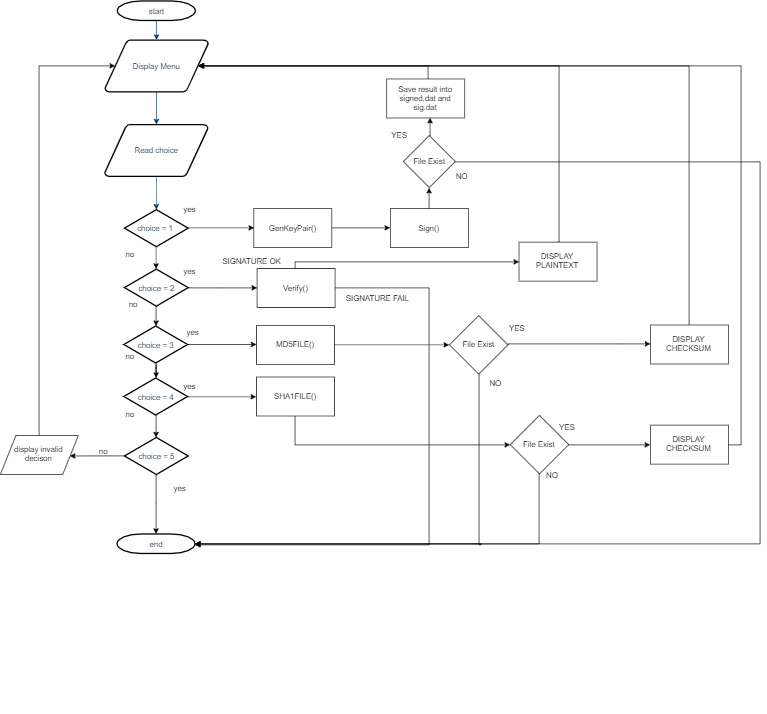

The diagram above was exported from draw.io. Its source (the exported page's mxGraphModel, read from the mxfile embedded in the PNG):
<mxGraphModel dx="1945" dy="854" grid="1" gridSize="10" guides="1" tooltips="1" connect="1" arrows="1" fold="1" page="1" pageScale="1" pageWidth="1169" pageHeight="827" background="#ffffff" math="0" shadow="0">
  <root>
    <mxCell id="0" />
    <mxCell id="1" parent="0" />
    <mxCell id="2" value="start" style="shape=mxgraph.flowchart.terminator;fillColor=#FFFFFF;strokeColor=#000000;strokeWidth=2;gradientColor=none;gradientDirection=north;fontColor=#001933;fontStyle=0;html=1;" parent="1" vertex="1">
      <mxGeometry x="260" y="60" width="120" height="30" as="geometry" />
    </mxCell>
    <mxCell id="3" value="Display Menu" style="shape=mxgraph.flowchart.data;fillColor=#FFFFFF;strokeColor=#000000;strokeWidth=2;gradientColor=none;gradientDirection=north;fontColor=#001933;fontStyle=0;html=1;" parent="1" vertex="1">
      <mxGeometry x="241" y="120" width="159" height="80" as="geometry" />
    </mxCell>
    <mxCell id="5" value="Read choice" style="shape=mxgraph.flowchart.data;fillColor=#FFFFFF;strokeColor=#000000;strokeWidth=2;gradientColor=none;gradientDirection=north;fontColor=#001933;fontStyle=0;html=1;" parent="1" vertex="1">
      <mxGeometry x="240.5" y="250" width="159" height="80" as="geometry" />
    </mxCell>
    <mxCell id="89o8AOGIrQpvs_Cp5eXk-57" style="edgeStyle=orthogonalEdgeStyle;rounded=0;orthogonalLoop=1;jettySize=auto;html=1;exitX=0.5;exitY=1;exitDx=0;exitDy=0;exitPerimeter=0;entryX=0.5;entryY=0;entryDx=0;entryDy=0;entryPerimeter=0;" parent="1" source="6" target="89o8AOGIrQpvs_Cp5eXk-56" edge="1">
      <mxGeometry relative="1" as="geometry" />
    </mxCell>
    <mxCell id="89o8AOGIrQpvs_Cp5eXk-74" style="edgeStyle=orthogonalEdgeStyle;rounded=0;orthogonalLoop=1;jettySize=auto;html=1;exitX=1;exitY=0.5;exitDx=0;exitDy=0;exitPerimeter=0;entryX=0;entryY=0.5;entryDx=0;entryDy=0;" parent="1" source="6" target="89o8AOGIrQpvs_Cp5eXk-72" edge="1">
      <mxGeometry relative="1" as="geometry" />
    </mxCell>
    <mxCell id="6" value="choice = 1&amp;nbsp;" style="shape=mxgraph.flowchart.decision;fillColor=#FFFFFF;strokeColor=#000000;strokeWidth=2;gradientColor=none;gradientDirection=north;fontColor=#001933;fontStyle=0;html=1;" parent="1" vertex="1">
      <mxGeometry x="271" y="381" width="98" height="57" as="geometry" />
    </mxCell>
    <mxCell id="7" style="fontColor=#001933;fontStyle=1;strokeColor=#003366;strokeWidth=1;html=1;" parent="1" source="2" target="3" edge="1">
      <mxGeometry relative="1" as="geometry" />
    </mxCell>
    <mxCell id="8" style="fontColor=#001933;fontStyle=1;strokeColor=#003366;strokeWidth=1;html=1;" parent="1" source="3" target="5" edge="1">
      <mxGeometry relative="1" as="geometry" />
    </mxCell>
    <mxCell id="9" style="entryX=0.5;entryY=0;entryPerimeter=0;fontColor=#001933;fontStyle=1;strokeColor=#003366;strokeWidth=1;html=1;" parent="1" source="5" target="6" edge="1">
      <mxGeometry relative="1" as="geometry" />
    </mxCell>
    <mxCell id="40" value="end" style="shape=mxgraph.flowchart.terminator;fillColor=#FFFFFF;strokeColor=#000000;strokeWidth=2;gradientColor=none;gradientDirection=north;fontColor=#001933;fontStyle=0;html=1;" parent="1" vertex="1">
      <mxGeometry x="259.5" y="880" width="120" height="30" as="geometry" />
    </mxCell>
    <mxCell id="89o8AOGIrQpvs_Cp5eXk-60" value="" style="edgeStyle=orthogonalEdgeStyle;rounded=0;orthogonalLoop=1;jettySize=auto;html=1;" parent="1" source="89o8AOGIrQpvs_Cp5eXk-55" target="89o8AOGIrQpvs_Cp5eXk-59" edge="1">
      <mxGeometry relative="1" as="geometry" />
    </mxCell>
    <mxCell id="89o8AOGIrQpvs_Cp5eXk-97" style="edgeStyle=orthogonalEdgeStyle;rounded=0;orthogonalLoop=1;jettySize=auto;html=1;" parent="1" source="89o8AOGIrQpvs_Cp5eXk-55" target="89o8AOGIrQpvs_Cp5eXk-92" edge="1">
      <mxGeometry relative="1" as="geometry">
        <Array as="points">
          <mxPoint x="549" y="589" />
        </Array>
      </mxGeometry>
    </mxCell>
    <mxCell id="89o8AOGIrQpvs_Cp5eXk-55" value="choice = 3" style="shape=mxgraph.flowchart.decision;fillColor=#FFFFFF;strokeColor=#000000;strokeWidth=2;gradientColor=none;gradientDirection=north;fontColor=#001933;fontStyle=0;html=1;" parent="1" vertex="1">
      <mxGeometry x="270" y="560" width="98" height="57" as="geometry" />
    </mxCell>
    <mxCell id="89o8AOGIrQpvs_Cp5eXk-70" value="" style="edgeStyle=orthogonalEdgeStyle;rounded=0;orthogonalLoop=1;jettySize=auto;html=1;" parent="1" source="89o8AOGIrQpvs_Cp5eXk-59" target="89o8AOGIrQpvs_Cp5eXk-62" edge="1">
      <mxGeometry relative="1" as="geometry" />
    </mxCell>
    <mxCell id="89o8AOGIrQpvs_Cp5eXk-101" style="edgeStyle=orthogonalEdgeStyle;rounded=0;orthogonalLoop=1;jettySize=auto;html=1;exitX=1;exitY=0.5;exitDx=0;exitDy=0;exitPerimeter=0;entryX=0;entryY=0.5;entryDx=0;entryDy=0;" parent="1" source="89o8AOGIrQpvs_Cp5eXk-59" target="89o8AOGIrQpvs_Cp5eXk-100" edge="1">
      <mxGeometry relative="1" as="geometry" />
    </mxCell>
    <mxCell id="89o8AOGIrQpvs_Cp5eXk-59" value="choice = 4" style="shape=mxgraph.flowchart.decision;fillColor=#FFFFFF;strokeColor=#000000;strokeWidth=2;gradientColor=none;gradientDirection=north;fontColor=#001933;fontStyle=0;html=1;" parent="1" vertex="1">
      <mxGeometry x="270" y="640" width="98" height="57" as="geometry" />
    </mxCell>
    <mxCell id="89o8AOGIrQpvs_Cp5eXk-58" style="edgeStyle=orthogonalEdgeStyle;rounded=0;orthogonalLoop=1;jettySize=auto;html=1;exitX=0.5;exitY=1;exitDx=0;exitDy=0;exitPerimeter=0;" parent="1" source="89o8AOGIrQpvs_Cp5eXk-56" target="89o8AOGIrQpvs_Cp5eXk-55" edge="1">
      <mxGeometry relative="1" as="geometry" />
    </mxCell>
    <mxCell id="MW-JlaTDSDMbNxXNTJEu-42" style="edgeStyle=orthogonalEdgeStyle;rounded=0;orthogonalLoop=1;jettySize=auto;html=1;entryX=0;entryY=0.5;entryDx=0;entryDy=0;" edge="1" parent="1" source="89o8AOGIrQpvs_Cp5eXk-56" target="89o8AOGIrQpvs_Cp5eXk-87">
      <mxGeometry relative="1" as="geometry" />
    </mxCell>
    <mxCell id="89o8AOGIrQpvs_Cp5eXk-56" value="choice = 2" style="shape=mxgraph.flowchart.decision;fillColor=#FFFFFF;strokeColor=#000000;strokeWidth=2;gradientColor=none;gradientDirection=north;fontColor=#001933;fontStyle=0;html=1;" parent="1" vertex="1">
      <mxGeometry x="271" y="472.5" width="98" height="57" as="geometry" />
    </mxCell>
    <mxCell id="89o8AOGIrQpvs_Cp5eXk-84" value="" style="edgeStyle=orthogonalEdgeStyle;rounded=0;orthogonalLoop=1;jettySize=auto;html=1;" parent="1" source="89o8AOGIrQpvs_Cp5eXk-62" edge="1">
      <mxGeometry relative="1" as="geometry">
        <mxPoint x="187" y="760.0000000000002" as="targetPoint" />
      </mxGeometry>
    </mxCell>
    <mxCell id="89o8AOGIrQpvs_Cp5eXk-99" value="" style="edgeStyle=orthogonalEdgeStyle;rounded=0;orthogonalLoop=1;jettySize=auto;html=1;entryX=0.5;entryY=0;entryDx=0;entryDy=0;entryPerimeter=0;" parent="1" source="89o8AOGIrQpvs_Cp5eXk-62" target="40" edge="1">
      <mxGeometry relative="1" as="geometry">
        <mxPoint x="320" y="868.5" as="targetPoint" />
      </mxGeometry>
    </mxCell>
    <mxCell id="89o8AOGIrQpvs_Cp5eXk-62" value="choice = 5" style="shape=mxgraph.flowchart.decision;fillColor=#FFFFFF;strokeColor=#000000;strokeWidth=2;gradientColor=none;gradientDirection=north;fontColor=#001933;fontStyle=0;html=1;" parent="1" vertex="1">
      <mxGeometry x="271" y="731.5" width="98" height="57" as="geometry" />
    </mxCell>
    <mxCell id="89o8AOGIrQpvs_Cp5eXk-66" value="yes" style="text;html=1;resizable=0;points=[];autosize=1;align=left;verticalAlign=top;spacingTop=-4;" parent="1" vertex="1">
      <mxGeometry x="359.5" y="371" width="30" height="20" as="geometry" />
    </mxCell>
    <mxCell id="89o8AOGIrQpvs_Cp5eXk-67" value="yes" style="text;html=1;resizable=0;points=[];autosize=1;align=left;verticalAlign=top;spacingTop=-4;" parent="1" vertex="1">
      <mxGeometry x="359.5" y="643.5" width="30" height="20" as="geometry" />
    </mxCell>
    <mxCell id="89o8AOGIrQpvs_Cp5eXk-68" value="yes" style="text;html=1;resizable=0;points=[];autosize=1;align=left;verticalAlign=top;spacingTop=-4;" parent="1" vertex="1">
      <mxGeometry x="365" y="560" width="30" height="20" as="geometry" />
    </mxCell>
    <mxCell id="89o8AOGIrQpvs_Cp5eXk-69" value="yes" style="text;html=1;resizable=0;points=[];autosize=1;align=left;verticalAlign=top;spacingTop=-4;" parent="1" vertex="1">
      <mxGeometry x="359.5" y="466.5" width="30" height="20" as="geometry" />
    </mxCell>
    <mxCell id="89o8AOGIrQpvs_Cp5eXk-71" value="yes" style="text;html=1;resizable=0;points=[];autosize=1;align=left;verticalAlign=top;spacingTop=-4;" parent="1" vertex="1">
      <mxGeometry x="344.5" y="800" width="30" height="20" as="geometry" />
    </mxCell>
    <mxCell id="89o8AOGIrQpvs_Cp5eXk-76" value="" style="edgeStyle=orthogonalEdgeStyle;rounded=0;orthogonalLoop=1;jettySize=auto;html=1;entryX=0;entryY=0.5;entryDx=0;entryDy=0;" parent="1" source="89o8AOGIrQpvs_Cp5eXk-72" target="89o8AOGIrQpvs_Cp5eXk-73" edge="1">
      <mxGeometry relative="1" as="geometry">
        <mxPoint x="660" y="438.1724137931035" as="targetPoint" />
      </mxGeometry>
    </mxCell>
    <mxCell id="89o8AOGIrQpvs_Cp5eXk-72" value="GenKeyPair()" style="rounded=0;whiteSpace=wrap;html=1;" parent="1" vertex="1">
      <mxGeometry x="470" y="379.5" width="120" height="60" as="geometry" />
    </mxCell>
    <mxCell id="89o8AOGIrQpvs_Cp5eXk-134" style="edgeStyle=orthogonalEdgeStyle;rounded=0;orthogonalLoop=1;jettySize=auto;html=1;exitX=0.5;exitY=0;exitDx=0;exitDy=0;entryX=0.5;entryY=1;entryDx=0;entryDy=0;" parent="1" source="89o8AOGIrQpvs_Cp5eXk-73" target="VldwvXSPssoDv_VjhXsa-44" edge="1">
      <mxGeometry relative="1" as="geometry">
        <mxPoint x="737.7241379310344" y="378.8620689655172" as="sourcePoint" />
        <mxPoint x="738.0588235294117" y="330.17647058823536" as="targetPoint" />
        <Array as="points">
          <mxPoint x="740" y="370" />
          <mxPoint x="740" y="370" />
        </Array>
      </mxGeometry>
    </mxCell>
    <mxCell id="T2BpzepeSOLf--2EXwNq-45" style="edgeStyle=orthogonalEdgeStyle;rounded=0;orthogonalLoop=1;jettySize=auto;html=1;exitX=0.985;exitY=0.503;exitDx=0;exitDy=0;exitPerimeter=0;" parent="1" source="VldwvXSPssoDv_VjhXsa-44" edge="1">
      <mxGeometry relative="1" as="geometry">
        <mxPoint x="380" y="895" as="targetPoint" />
        <mxPoint x="781" y="310" as="sourcePoint" />
        <Array as="points">
          <mxPoint x="1249" y="307" />
          <mxPoint x="1249" y="895" />
        </Array>
      </mxGeometry>
    </mxCell>
    <mxCell id="89o8AOGIrQpvs_Cp5eXk-73" value="Sign()" style="rounded=0;whiteSpace=wrap;html=1;" parent="1" vertex="1">
      <mxGeometry x="680" y="379.5" width="120" height="60" as="geometry" />
    </mxCell>
    <mxCell id="89o8AOGIrQpvs_Cp5eXk-77" value="no" style="text;html=1;resizable=0;points=[];autosize=1;align=left;verticalAlign=top;spacingTop=-4;" parent="1" vertex="1">
      <mxGeometry x="271" y="441" width="30" height="20" as="geometry" />
    </mxCell>
    <mxCell id="89o8AOGIrQpvs_Cp5eXk-79" value="no" style="text;html=1;resizable=0;points=[];autosize=1;align=left;verticalAlign=top;spacingTop=-4;" parent="1" vertex="1">
      <mxGeometry x="271" y="597" width="30" height="20" as="geometry" />
    </mxCell>
    <mxCell id="89o8AOGIrQpvs_Cp5eXk-80" value="no" style="text;html=1;resizable=0;points=[];autosize=1;align=left;verticalAlign=top;spacingTop=-4;" parent="1" vertex="1">
      <mxGeometry x="276" y="517.5" width="30" height="20" as="geometry" />
    </mxCell>
    <mxCell id="89o8AOGIrQpvs_Cp5eXk-81" value="no" style="text;html=1;resizable=0;points=[];autosize=1;align=left;verticalAlign=top;spacingTop=-4;" parent="1" vertex="1">
      <mxGeometry x="271" y="687" width="30" height="20" as="geometry" />
    </mxCell>
    <mxCell id="89o8AOGIrQpvs_Cp5eXk-85" style="edgeStyle=orthogonalEdgeStyle;rounded=0;orthogonalLoop=1;jettySize=auto;html=1;entryX=0.095;entryY=0.5;entryDx=0;entryDy=0;entryPerimeter=0;" parent="1" source="89o8AOGIrQpvs_Cp5eXk-82" target="3" edge="1">
      <mxGeometry relative="1" as="geometry">
        <Array as="points">
          <mxPoint x="140" y="160" />
        </Array>
      </mxGeometry>
    </mxCell>
    <mxCell id="89o8AOGIrQpvs_Cp5eXk-82" value="display invalid decison" style="shape=parallelogram;perimeter=parallelogramPerimeter;whiteSpace=wrap;html=1;" parent="1" vertex="1">
      <mxGeometry x="80" y="728.5" width="120" height="60" as="geometry" />
    </mxCell>
    <mxCell id="89o8AOGIrQpvs_Cp5eXk-86" value="no" style="text;html=1;resizable=0;points=[];autosize=1;align=left;verticalAlign=top;spacingTop=-4;" parent="1" vertex="1">
      <mxGeometry x="230" y="743" width="30" height="20" as="geometry" />
    </mxCell>
    <mxCell id="89o8AOGIrQpvs_Cp5eXk-104" style="edgeStyle=orthogonalEdgeStyle;rounded=0;orthogonalLoop=1;jettySize=auto;html=1;exitX=1;exitY=0.5;exitDx=0;exitDy=0;" parent="1" source="89o8AOGIrQpvs_Cp5eXk-87" edge="1">
      <mxGeometry relative="1" as="geometry">
        <mxPoint x="380" y="896.8571254185268" as="targetPoint" />
        <Array as="points">
          <mxPoint x="740" y="501" />
          <mxPoint x="740" y="897" />
        </Array>
      </mxGeometry>
    </mxCell>
    <mxCell id="89o8AOGIrQpvs_Cp5eXk-107" style="edgeStyle=orthogonalEdgeStyle;rounded=0;orthogonalLoop=1;jettySize=auto;html=1;entryX=0;entryY=0.5;entryDx=0;entryDy=0;exitX=0.5;exitY=0;exitDx=0;exitDy=0;" parent="1" source="89o8AOGIrQpvs_Cp5eXk-87" target="89o8AOGIrQpvs_Cp5eXk-106" edge="1">
      <mxGeometry relative="1" as="geometry">
        <Array as="points">
          <mxPoint x="534" y="461" />
        </Array>
      </mxGeometry>
    </mxCell>
    <mxCell id="89o8AOGIrQpvs_Cp5eXk-87" value="Verify()" style="rounded=0;whiteSpace=wrap;html=1;" parent="1" vertex="1">
      <mxGeometry x="475" y="471.5" width="120" height="60" as="geometry" />
    </mxCell>
    <mxCell id="89o8AOGIrQpvs_Cp5eXk-115" style="edgeStyle=orthogonalEdgeStyle;rounded=0;orthogonalLoop=1;jettySize=auto;html=1;exitX=1;exitY=0.5;exitDx=0;exitDy=0;entryX=0;entryY=0.5;entryDx=0;entryDy=0;" parent="1" source="89o8AOGIrQpvs_Cp5eXk-92" target="VldwvXSPssoDv_VjhXsa-40" edge="1">
      <mxGeometry relative="1" as="geometry">
        <mxPoint x="755" y="589" as="targetPoint" />
      </mxGeometry>
    </mxCell>
    <mxCell id="89o8AOGIrQpvs_Cp5eXk-92" value="MD5FILE()" style="rounded=0;whiteSpace=wrap;html=1;" parent="1" vertex="1">
      <mxGeometry x="474" y="559" width="120" height="60" as="geometry" />
    </mxCell>
    <mxCell id="89o8AOGIrQpvs_Cp5eXk-117" value="" style="edgeStyle=orthogonalEdgeStyle;rounded=0;orthogonalLoop=1;jettySize=auto;html=1;entryX=0;entryY=0.5;entryDx=0;entryDy=0;" parent="1" source="89o8AOGIrQpvs_Cp5eXk-100" target="VldwvXSPssoDv_VjhXsa-41" edge="1">
      <mxGeometry relative="1" as="geometry">
        <mxPoint x="846" y="743" as="targetPoint" />
        <Array as="points">
          <mxPoint x="534" y="743" />
          <mxPoint x="865" y="743" />
        </Array>
      </mxGeometry>
    </mxCell>
    <mxCell id="89o8AOGIrQpvs_Cp5eXk-100" value="SHA1FILE()" style="rounded=0;whiteSpace=wrap;html=1;" parent="1" vertex="1">
      <mxGeometry x="474" y="638.5" width="120" height="60" as="geometry" />
    </mxCell>
    <mxCell id="89o8AOGIrQpvs_Cp5eXk-102" value="SIGNATURE OK&lt;br&gt;" style="text;html=1;resizable=0;points=[];autosize=1;align=left;verticalAlign=top;spacingTop=-4;" parent="1" vertex="1">
      <mxGeometry x="420" y="451" width="110" height="20" as="geometry" />
    </mxCell>
    <mxCell id="89o8AOGIrQpvs_Cp5eXk-103" value="SIGNATURE FAIL&lt;br&gt;" style="text;html=1;resizable=0;points=[];autosize=1;align=left;verticalAlign=top;spacingTop=-4;" parent="1" vertex="1">
      <mxGeometry x="610" y="507.5" width="110" height="20" as="geometry" />
    </mxCell>
    <mxCell id="89o8AOGIrQpvs_Cp5eXk-108" style="edgeStyle=orthogonalEdgeStyle;rounded=0;orthogonalLoop=1;jettySize=auto;html=1;exitX=0.5;exitY=0;exitDx=0;exitDy=0;entryX=0.905;entryY=0.5;entryDx=0;entryDy=0;entryPerimeter=0;" parent="1" target="3" edge="1">
      <mxGeometry relative="1" as="geometry">
        <Array as="points">
          <mxPoint x="939" y="160" />
        </Array>
        <mxPoint x="938.7058823529414" y="431.3529411764707" as="sourcePoint" />
        <mxPoint x="386" y="160" as="targetPoint" />
      </mxGeometry>
    </mxCell>
    <mxCell id="89o8AOGIrQpvs_Cp5eXk-106" value="DISPLAY PLAINTEXT&lt;br&gt;" style="rounded=0;whiteSpace=wrap;html=1;" parent="1" vertex="1">
      <mxGeometry x="878" y="431" width="120" height="60" as="geometry" />
    </mxCell>
    <mxCell id="89o8AOGIrQpvs_Cp5eXk-123" style="edgeStyle=orthogonalEdgeStyle;rounded=0;orthogonalLoop=1;jettySize=auto;html=1;exitX=1;exitY=0.5;exitDx=0;exitDy=0;" parent="1" source="VldwvXSPssoDv_VjhXsa-40" target="89o8AOGIrQpvs_Cp5eXk-121" edge="1">
      <mxGeometry relative="1" as="geometry">
        <mxPoint x="884" y="589" as="sourcePoint" />
        <Array as="points">
          <mxPoint x="1030" y="588" />
          <mxPoint x="1030" y="588" />
        </Array>
      </mxGeometry>
    </mxCell>
    <mxCell id="89o8AOGIrQpvs_Cp5eXk-131" style="edgeStyle=orthogonalEdgeStyle;rounded=0;orthogonalLoop=1;jettySize=auto;html=1;entryX=1;entryY=0.5;entryDx=0;entryDy=0;entryPerimeter=0;exitX=0.5;exitY=1;exitDx=0;exitDy=0;" parent="1" source="VldwvXSPssoDv_VjhXsa-40" target="40" edge="1">
      <mxGeometry relative="1" as="geometry">
        <Array as="points">
          <mxPoint x="816" y="896" />
          <mxPoint x="820" y="896" />
          <mxPoint x="820" y="895" />
        </Array>
        <mxPoint x="820" y="640" as="sourcePoint" />
      </mxGeometry>
    </mxCell>
    <mxCell id="89o8AOGIrQpvs_Cp5eXk-132" style="edgeStyle=orthogonalEdgeStyle;rounded=0;orthogonalLoop=1;jettySize=auto;html=1;entryX=1;entryY=0.5;entryDx=0;entryDy=0;entryPerimeter=0;exitX=0.5;exitY=1;exitDx=0;exitDy=0;" parent="1" source="VldwvXSPssoDv_VjhXsa-41" target="40" edge="1">
      <mxGeometry relative="1" as="geometry">
        <Array as="points">
          <mxPoint x="909" y="895" />
        </Array>
        <mxPoint x="910" y="783" as="sourcePoint" />
      </mxGeometry>
    </mxCell>
    <mxCell id="89o8AOGIrQpvs_Cp5eXk-120" value="YES" style="text;html=1;resizable=0;points=[];autosize=1;align=left;verticalAlign=top;spacingTop=-4;" parent="1" vertex="1">
      <mxGeometry x="861" y="555" width="40" height="20" as="geometry" />
    </mxCell>
    <mxCell id="89o8AOGIrQpvs_Cp5eXk-126" style="edgeStyle=orthogonalEdgeStyle;rounded=0;orthogonalLoop=1;jettySize=auto;html=1;exitX=0.5;exitY=0;exitDx=0;exitDy=0;entryX=0.905;entryY=0.5;entryDx=0;entryDy=0;entryPerimeter=0;" parent="1" source="89o8AOGIrQpvs_Cp5eXk-121" target="3" edge="1">
      <mxGeometry relative="1" as="geometry">
        <Array as="points">
          <mxPoint x="1140" y="160" />
        </Array>
      </mxGeometry>
    </mxCell>
    <mxCell id="89o8AOGIrQpvs_Cp5eXk-121" value="DISPLAY CHECKSUM" style="rounded=0;whiteSpace=wrap;html=1;" parent="1" vertex="1">
      <mxGeometry x="1080" y="558.5" width="120" height="60" as="geometry" />
    </mxCell>
    <mxCell id="89o8AOGIrQpvs_Cp5eXk-127" style="edgeStyle=orthogonalEdgeStyle;rounded=0;orthogonalLoop=1;jettySize=auto;html=1;entryX=0.905;entryY=0.5;entryDx=0;entryDy=0;entryPerimeter=0;" parent="1" source="89o8AOGIrQpvs_Cp5eXk-122" target="3" edge="1">
      <mxGeometry relative="1" as="geometry">
        <Array as="points">
          <mxPoint x="1220" y="743" />
          <mxPoint x="1220" y="160" />
        </Array>
      </mxGeometry>
    </mxCell>
    <mxCell id="89o8AOGIrQpvs_Cp5eXk-122" value="DISPLAY CHECKSUM" style="rounded=0;whiteSpace=wrap;html=1;" parent="1" vertex="1">
      <mxGeometry x="1080" y="712.5" width="120" height="60" as="geometry" />
    </mxCell>
    <mxCell id="89o8AOGIrQpvs_Cp5eXk-125" value="YES" style="text;html=1;resizable=0;points=[];autosize=1;align=left;verticalAlign=top;spacingTop=-4;" parent="1" vertex="1">
      <mxGeometry x="938" y="707" width="40" height="20" as="geometry" />
    </mxCell>
    <mxCell id="89o8AOGIrQpvs_Cp5eXk-128" value="NO" style="text;html=1;resizable=0;points=[];autosize=1;align=left;verticalAlign=top;spacingTop=-4;" parent="1" vertex="1">
      <mxGeometry x="830.5" y="638.5" width="30" height="20" as="geometry" />
    </mxCell>
    <mxCell id="89o8AOGIrQpvs_Cp5eXk-129" value="NO" style="text;html=1;resizable=0;points=[];autosize=1;align=left;verticalAlign=top;spacingTop=-4;direction=south;" parent="1" vertex="1">
      <mxGeometry x="918" y="780" width="20" height="30" as="geometry" />
    </mxCell>
    <mxCell id="T2BpzepeSOLf--2EXwNq-46" style="edgeStyle=orthogonalEdgeStyle;rounded=0;orthogonalLoop=1;jettySize=auto;html=1;exitX=0.532;exitY=0.017;exitDx=0;exitDy=0;exitPerimeter=0;" parent="1" source="T2BpzepeSOLf--2EXwNq-42" edge="1">
      <mxGeometry relative="1" as="geometry">
        <mxPoint x="385" y="160" as="targetPoint" />
        <Array as="points">
          <mxPoint x="738" y="160" />
        </Array>
        <mxPoint x="739" y="170" as="sourcePoint" />
      </mxGeometry>
    </mxCell>
    <mxCell id="T2BpzepeSOLf--2EXwNq-42" value="Save result into signed.dat and sig.dat" style="rounded=0;whiteSpace=wrap;html=1;" parent="1" vertex="1">
      <mxGeometry x="674.5" y="180" width="120" height="60" as="geometry" />
    </mxCell>
    <mxCell id="T2BpzepeSOLf--2EXwNq-43" value="YES" style="text;html=1;resizable=0;points=[];autosize=1;align=left;verticalAlign=top;spacingTop=-4;" parent="1" vertex="1">
      <mxGeometry x="680" y="257" width="40" height="20" as="geometry" />
    </mxCell>
    <mxCell id="T2BpzepeSOLf--2EXwNq-44" value="NO" style="text;html=1;resizable=0;points=[];autosize=1;align=left;verticalAlign=top;spacingTop=-4;" parent="1" vertex="1">
      <mxGeometry x="779" y="320" width="30" height="20" as="geometry" />
    </mxCell>
    <mxCell id="T2BpzepeSOLf--2EXwNq-47" value="&amp;nbsp;" style="text;html=1;resizable=0;points=[];autosize=1;align=left;verticalAlign=top;spacingTop=-4;" parent="1" vertex="1">
      <mxGeometry x="794" y="1135" width="20" height="20" as="geometry" />
    </mxCell>
    <mxCell id="VldwvXSPssoDv_VjhXsa-40" value="File Exist" style="rhombus;whiteSpace=wrap;html=1;" parent="1" vertex="1">
      <mxGeometry x="771" y="544" width="90" height="90" as="geometry" />
    </mxCell>
    <mxCell id="MW-JlaTDSDMbNxXNTJEu-43" style="edgeStyle=orthogonalEdgeStyle;rounded=0;orthogonalLoop=1;jettySize=auto;html=1;entryX=0;entryY=0.5;entryDx=0;entryDy=0;" edge="1" parent="1" source="VldwvXSPssoDv_VjhXsa-41" target="89o8AOGIrQpvs_Cp5eXk-122">
      <mxGeometry relative="1" as="geometry" />
    </mxCell>
    <mxCell id="VldwvXSPssoDv_VjhXsa-41" value="File Exist" style="rhombus;whiteSpace=wrap;html=1;" parent="1" vertex="1">
      <mxGeometry x="864.5" y="697.5" width="90" height="90" as="geometry" />
    </mxCell>
    <mxCell id="VldwvXSPssoDv_VjhXsa-47" style="edgeStyle=orthogonalEdgeStyle;rounded=0;orthogonalLoop=1;jettySize=auto;html=1;exitX=0.5;exitY=0;exitDx=0;exitDy=0;entryX=0.551;entryY=0.995;entryDx=0;entryDy=0;entryPerimeter=0;" parent="1" source="VldwvXSPssoDv_VjhXsa-44" target="T2BpzepeSOLf--2EXwNq-42" edge="1">
      <mxGeometry relative="1" as="geometry" />
    </mxCell>
    <mxCell id="VldwvXSPssoDv_VjhXsa-44" value="File Exist" style="rhombus;whiteSpace=wrap;html=1;" parent="1" vertex="1">
      <mxGeometry x="700" y="267" width="80" height="80" as="geometry" />
    </mxCell>
  </root>
</mxGraphModel>